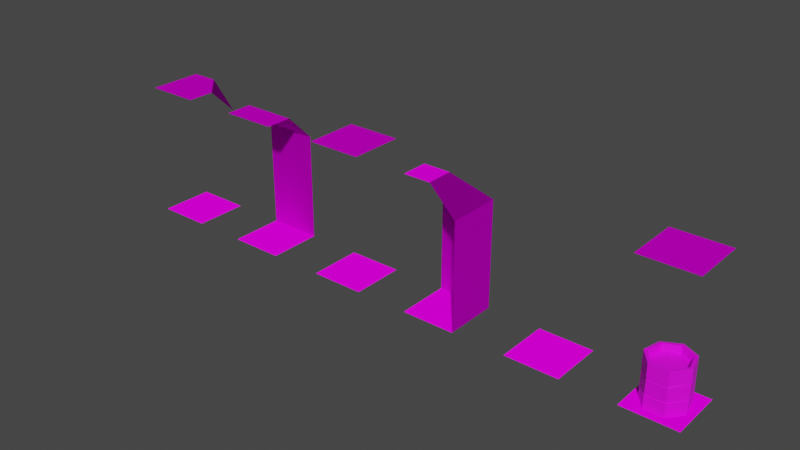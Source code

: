 # Source: red_brick_tileset.blend  (saved by Blender 3.6.13; exported with 4.5.12 LTS)
import bpy
from mathutils import Matrix  # noqa: F401  (used for matrix-valued properties, if any)

bpy.ops.wm.read_factory_settings(use_empty=True)
scene = bpy.context.scene
scene.name = 'Scene'

# ---- collections
col_collection = bpy.data.collections.new('Collection'); scene.collection.children.link(col_collection)

# ---- images (referenced by path relative to the original .blend; pixels are not part of the script)
import os
ASSET_DIR = os.environ.get("B2B_ASSET_DIR", "")  # directory of the original .blend (textures are referenced by path, not embedded)
HERE = os.path.dirname(os.path.abspath(__file__))  # packed textures are extracted next to this script under _unpacked/

def load_image(name, relpath, width, height, colorspace="sRGB"):
    """Load a texture the original file referenced (path relative to the .blend, or extracted next to this script)."""
    p = next((c for c in (os.path.join(HERE, relpath), os.path.join(ASSET_DIR, relpath)) if relpath and os.path.exists(c)), "")
    if p:
        img = bpy.data.images.load(p, check_existing=True)
        img.name = name
    else:  # same state as the original file: an image datablock whose file is absent (Cycles renders it pink)
        img = bpy.data.images.new(name, width, height)
        img.source = "FILE"
        img.filepath = "//" + (relpath or name)
    img.colorspace_settings.name = colorspace
    return img
img_atlas_png = load_image('atlas.png', 'atlas.png', 1024, 1024, 'sRGB')
img_atlas_n_png = load_image('atlas_n.png', 'atlas_n.png', 1024, 1024, 'Non-Color')
img_rust_metal_lowres_64x64_png = load_image('rust_metal_lowres_64x64.png', 'rust_metal_lowres_64x64.png', 1024, 1024, 'sRGB')

# ---- materials (node trees are filled in below, after node groups)
mat_material_001 = bpy.data.materials.new('Material.001')
mat_material_001.use_transparent_shadow = False
mat_metal = bpy.data.materials.new('Metal')
mat_metal.use_transparent_shadow = False

# ---- material node trees
mat_material_001.use_nodes = True; mat_material_001.node_tree.nodes.clear()
_N = mat_material_001.node_tree.nodes; _L = mat_material_001.node_tree.links
n0 = _N.new('ShaderNodeBsdfPrincipled'); n0.name = 'Principled BSDF'; n0.location = (10, 300)
n0.distribution = 'GGX'
n0.subsurface_method = 'RANDOM_WALK_SKIN'
n0.inputs[2].default_value = 1.0
n0.inputs[3].default_value = 1.45
n0.inputs[13].default_value = 0.0
n0.inputs[27].default_value = (0.0, 0.0, 0.0, 1.0)
n0.inputs[28].default_value = 1.0
n1 = _N.new('ShaderNodeOutputMaterial'); n1.name = 'Material Output'; n1.location = (300, 300)
n2 = _N.new('ShaderNodeTexImage'); n2.name = 'Image Texture'; n2.location = (-280, 280)
n2.image = img_atlas_png
n2.interpolation = 'Closest'
n3 = _N.new('ShaderNodeNormalMap'); n3.name = 'Normal Map'; n3.location = (-330, -116)
n4 = _N.new('ShaderNodeTexImage'); n4.name = 'Image Texture.001'; n4.location = (-642, -129)
n4.image = img_atlas_n_png
_L.new(n0.outputs[0], n1.inputs[0])
_L.new(n2.outputs[0], n0.inputs[0])
_L.new(n3.outputs[0], n0.inputs[5])
_L.new(n4.outputs[0], n3.inputs[1])
n1.is_active_output = True
mat_metal.use_nodes = True; mat_metal.node_tree.nodes.clear()
_N = mat_metal.node_tree.nodes; _L = mat_metal.node_tree.links
n0 = _N.new('ShaderNodeBsdfPrincipled'); n0.name = 'Principled BSDF'; n0.location = (10, 300)
n0.distribution = 'GGX'
n0.subsurface_method = 'RANDOM_WALK_SKIN'
n0.inputs[3].default_value = 1.45
n0.inputs[27].default_value = (0.0, 0.0, 0.0, 1.0)
n0.inputs[28].default_value = 1.0
n1 = _N.new('ShaderNodeOutputMaterial'); n1.name = 'Material Output'; n1.location = (300, 300)
n2 = _N.new('ShaderNodeTexImage'); n2.name = 'Image Texture'; n2.location = (-280, 280)
n2.image = img_rust_metal_lowres_64x64_png
n2.interpolation = 'Closest'
_L.new(n0.outputs[0], n1.inputs[0])
_L.new(n2.outputs[0], n0.inputs[0])
n1.is_active_output = True

# ---- world
world_world = bpy.data.worlds.new('World'); scene.world = world_world
world_world.use_nodes = True; world_world.node_tree.nodes.clear()
_N = world_world.node_tree.nodes; _L = world_world.node_tree.links
n0 = _N.new('ShaderNodeOutputWorld'); n0.name = 'World Output'; n0.location = (300, 300)
n1 = _N.new('ShaderNodeBackground'); n1.name = 'Background'; n1.location = (10, 300)
n1.inputs[0].default_value = (0.05088, 0.05088, 0.05088, 1.0)
_L.new(n1.outputs[0], n0.inputs[0])
n0.is_active_output = True
world_world.color = (0.05088, 0.05088, 0.05088)
world_world.use_sun_shadow = False
world_world.sun_shadow_jitter_overblur = 0.0

# ---- meshes
me_plane = bpy.data.meshes.new('Plane')
me_plane.from_pydata([(-0.5, -0.5, 0.0), (0.5, -0.5, 0.0), (-0.5, 0.5, 0.0), (0.5, 0.5, 0.0), (-0.5, 0.5, 1.0), (0.5, 0.5, 1.0), (-0.5, 0.5, 2.0), (0.5, 0.5, 2.0), (-0.5, 0.0, 2.5), (0.5, 0.0, 2.5), (-0.5, -0.5, 2.5), (0.5, -0.5, 2.5), (-0.5, 0.5, 0.0), (0.5, 0.5, 0.0)], [], [(0, 1, 3, 2), (2, 3, 5, 4), (4, 5, 7, 6), (6, 7, 9, 8), (8, 9, 11, 10), (3, 2, 12, 13)])
_uv = me_plane.uv_layers.new(name='UVMap')
_uv.uv.foreach_set('vector', [0.5, 0.5, 1.0, 0.5, 1.0, 1.0, 0.5, 1.0, 0.0, 0.5, 0.5, 0.5, 0.5, 1.0, 0.0, 1.0, 0.0, 0.5, 0.5, 0.5, 0.5, 1.0, 0.0, 1.0, 0.0, 0.5, 0.5, 0.5, 0.5, 1.0, 0.0, 1.0, 0.0, 0.75, 0.5, 0.75, 0.5, 1.0, 0.0, 1.0, 1.0, 1.0, 0.5, 1.0, 0.5, 1.0, 1.0, 1.0])
me_plane.materials.append(mat_material_001)
me_plane.update()
me_plane_001 = bpy.data.meshes.new('Plane.001')
me_plane_001.from_pydata([(-0.5, -0.5, 0.0), (0.5, -0.5, 0.0), (-0.5, 0.5, 0.0), (-0.5, 0.5, 1.0), (-0.5, 0.5, 2.0), (-0.5, 0.0, 2.5), (0.0, 0.0, 2.5), (-0.5, -0.5, 2.5), (0.5, 0.5, 1.192e-07), (0.5, 0.5, 1.0), (0.5, -0.5, 1.0), (0.5, 0.5, 2.0), (0.5, -0.5, 2.0), (0.0, -0.5, 2.5)], [], [(0, 1, 8, 2), (2, 8, 9, 3), (3, 9, 11, 4), (4, 11, 6, 5), (5, 6, 7), (8, 1, 10, 9), (9, 10, 12, 11), (11, 12, 13, 6), (6, 13, 7)])
_uv = me_plane_001.uv_layers.new(name='UVMap')
_uv.uv.foreach_set('vector', [0.5, 0.5, 1.0, 0.5, 1.0, 1.0, 0.5, 1.0, 0.0, 0.5, 0.5, 0.5, 0.5, 1.0, 0.0, 1.0, 0.0, 0.5, 0.5, 0.5, 0.5, 1.0, 0.0, 1.0, 0.0, 0.5, 0.5, 0.5, 0.5, 1.0, 0.0, 1.0, 0.2582, 0.5589, 0.4349, 0.7356, 0.08143, 0.7356, 0.0, 0.5, 0.5, 0.5, 0.5, 1.0, 0.0, 1.0, 0.0, 0.5, 0.5, 0.5, 0.5, 1.0, 0.0, 1.0, 0.0, 0.5, 0.5, 0.5, 0.5, 1.0, 0.0, 1.0, 0.4349, 0.7356, 0.2582, 0.9124, 0.08143, 0.7356])
me_plane_001.materials.append(mat_material_001)
me_plane_001.update()
me_plane_002 = bpy.data.meshes.new('Plane.002')
me_plane_002.from_pydata([(-0.5, -0.5, 0.0), (0.5, -0.5, 0.0), (-0.5, 0.5, 0.0), (0.5, 0.5, 0.0), (-0.5, 0.5, 2.5), (0.5, 0.5, 2.5), (-0.5, -0.5, 2.5), (0.5, -0.5, 2.5)], [], [(0, 1, 3, 2), (4, 5, 7, 6)])
_uv = me_plane_002.uv_layers.new(name='UVMap')
_uv.uv.foreach_set('vector', [0.5, 0.5, 1.0, 0.5, 1.0, 1.0, 0.5, 1.0, 0.0, 0.5027, 0.5, 0.5027, 0.5, 1.0, 0.0, 1.0])
me_plane_002.materials.append(mat_material_001)
me_plane_002.update()
me_plane_004 = bpy.data.meshes.new('Plane.004')
me_plane_004.from_pydata([(-0.5, -0.5, 0.0), (0.5, -0.5, 0.0), (-0.5, 0.5, 0.0), (0.5, 0.5, 0.0), (-0.5, 0.5, 2.5), (0.5, 0.5, 2.0), (-0.5, -0.5, 2.5), (0.5, -0.5, 2.5), (0.0, 0.5, 2.5), (0.5, 0.0, 2.5)], [], [(0, 1, 3, 2), (4, 8, 9, 7, 6), (9, 8, 5)])
_uv = me_plane_004.uv_layers.new(name='UVMap')
_uv.uv.foreach_set('vector', [0.5, 0.5, 1.0, 0.5, 1.0, 1.0, 0.5, 1.0, 0.0, 0.5027, 0.25, 0.5027, 0.5, 0.7514, 0.5, 1.0, 0.0, 1.0, 0.4952, 0.999, 0.0, 1.0, 0.2529, 0.5049])
me_plane_004.materials.append(mat_material_001)
me_plane_004.update()
me_plane_003 = bpy.data.meshes.new('Plane.003')
me_plane_003.from_pydata([(-0.5, -0.5, 0.0), (0.5, -0.5, 0.0), (-0.5, 0.5, 0.0), (0.5, 0.5, 0.0)], [], [(0, 1, 3, 2)])
_uv = me_plane_003.uv_layers.new(name='UVMap')
_uv.uv.foreach_set('vector', [0.5, 0.0, 1.0, 0.0, 1.0, 0.5, 0.5, 0.5])
me_plane_003.materials.append(mat_material_001)
me_plane_003.update()
me_plane_005 = bpy.data.meshes.new('Plane.005')
me_plane_005.from_pydata([(0.5, -0.5, 2.5), (-0.5, -0.5, 2.5), (0.5, 0.5, 2.5), (-0.5, 0.5, 2.5), (0.0009732, 0.3456, 0.8007), (0.269, 0.2094, 0.8011), (0.003752, 0.3962, -0.001453), (-0.003595, 0.4047, 0.7994), (0.3087, 0.2526, -0.00281), (0.3087, 0.2473, 0.8043), (0.3869, -0.08814, -0.004774), (0.3893, -0.08845, 0.8001), (0.1748, -0.3617, 0.004176), (0.1735, -0.3592, 0.7994), (-0.1718, -0.3675, -0.0009474), (-0.173, -0.3606, 0.7991), (-0.3901, -0.08891, -0.0001415), (-0.3891, -0.08987, 0.8001), (-0.3139, 0.2522, -0.001627), (-0.3122, 0.2456, 0.7952), (0.3338, -0.0779, 0.7968), (0.1513, -0.3067, 0.801), (-0.1519, -0.3039, 0.8015), (-0.3367, -0.07681, 0.8007), (-0.2651, 0.2189, 0.801), (-0.005103, 0.3467, 0.6637), (-0.2681, 0.217, 0.6715), (-0.3317, -0.07379, 0.6666), (-0.1432, -0.3111, 0.6704), (0.148, -0.3059, 0.6702), (0.3337, -0.0733, 0.6696), (0.263, 0.214, 0.673), (-0.1715, -0.3547, 0.5154), (-0.3807, -0.08884, 0.5525), (-0.3838, -0.08746, 0.5135), (-0.002932, 0.3903, 0.5126), (0.00286, 0.3949, 0.5482), (-0.3036, 0.2496, 0.5559), (-0.3082, 0.2445, 0.5113), (0.0008851, 0.4024, 0.5547), (0.00045, 0.3992, 0.5125), (0.3087, 0.2487, 0.5117), (0.3124, 0.2466, 0.5513), (0.39, -0.08901, 0.5133), (0.3944, -0.0844, 0.5573), (0.1736, -0.3605, 0.5133), (0.176, -0.3634, 0.5478), (-0.1685, -0.3567, 0.5143), (-0.1687, -0.3635, 0.5566), (-0.3874, -0.08963, 0.5165), (-0.3939, -0.08677, 0.5531), (-0.3156, 0.2477, 0.5173), (-0.3127, 0.2495, 0.5551), (0.005074, 0.3996, 0.2889), (0.002753, 0.3959, 0.2483), (0.3118, 0.251, 0.2518), (0.3158, 0.2458, 0.2823), (0.3947, -0.08956, 0.2459), (0.3901, -0.08208, 0.2862), (0.1731, -0.3653, 0.2513), (0.1738, -0.3614, 0.2866), (-0.1773, -0.359, 0.2472), (-0.1738, -0.3603, 0.2866), (-0.3912, -0.09136, 0.2428), (-0.3901, -0.093, 0.2842), (-0.308, 0.2518, 0.2523), (-0.3085, 0.2494, 0.2857), (-0.1682, -0.354, 0.5482), (0.1761, -0.3568, 0.5149), (0.1674, -0.3516, 0.5526), (0.3841, -0.08586, 0.5127), (0.3863, -0.08327, 0.5521), (0.3089, 0.2484, 0.5156), (0.3113, 0.2502, 0.5531), (-0.3033, 0.2478, 0.2441), (-0.3062, 0.2405, 0.2811), (0.002667, 0.3937, 0.287), (0.0007202, 0.3894, 0.2474), (-0.3845, -0.08761, 0.2489), (-0.3825, -0.08098, 0.2865), (-0.174, -0.3524, 0.2466), (-0.1724, -0.3498, 0.2924), (0.1667, -0.3554, 0.2476), (0.1707, -0.3495, 0.2881), (0.3833, -0.09229, 0.2443), (0.3824, -0.08697, 0.2872), (0.3132, 0.2478, 0.2485), (0.3071, 0.2451, 0.2869), (-0.5, -0.5, 0.0), (0.5, -0.5, 0.0), (-0.5, 0.5, 0.0), (0.5, 0.5, 0.0)], [], [(0, 1, 3, 2), (21, 20, 30, 29), (9, 7, 4, 5), (8, 55, 57, 10), (20, 5, 31, 30), (19, 17, 23, 24), (10, 57, 59, 12), (24, 23, 27, 26), (11, 9, 5, 20), (12, 59, 61, 14), (5, 4, 25, 31), (17, 15, 22, 23), (14, 61, 63, 16), (31, 25, 26, 27, 28, 29, 30), (15, 13, 21, 22), (16, 63, 65, 18), (7, 19, 24, 4), (23, 22, 28, 27), (37, 36, 35, 38), (22, 21, 29, 28), (13, 11, 20, 21), (18, 65, 54, 6), (6, 8, 10, 12, 14, 16, 18), (4, 24, 26, 25), (66, 51, 40, 53), (42, 9, 11, 44), (64, 49, 51, 66), (62, 47, 49, 64), (50, 17, 19, 52), (60, 45, 47, 62), (48, 15, 17, 50), (58, 43, 45, 60), (46, 13, 15, 48), (56, 41, 43, 58), (44, 11, 13, 46), (53, 40, 41, 56), (39, 7, 9, 42), (39, 42, 73, 36), (46, 48, 67, 69), (43, 41, 72, 70), (40, 51, 38, 35), (42, 44, 71, 73), (49, 47, 32, 34), (52, 39, 36, 37), (52, 19, 7, 39), (55, 54, 77, 86), (64, 66, 75, 79), (61, 59, 82, 80), (53, 56, 87, 76), (60, 62, 81, 83), (57, 55, 86, 84), (54, 65, 74, 77), (6, 54, 55, 8), (33, 37, 38, 34), (67, 33, 34, 32), (69, 67, 32, 68), (71, 69, 68, 70), (73, 71, 70, 72), (36, 73, 72, 35), (47, 45, 68, 32), (50, 52, 37, 33), (41, 40, 35, 72), (51, 49, 34, 38), (44, 46, 69, 71), (45, 43, 70, 68), (48, 50, 33, 67), (75, 76, 77, 74), (79, 75, 74, 78), (81, 79, 78, 80), (83, 81, 80, 82), (85, 83, 82, 84), (87, 85, 84, 86), (76, 87, 86, 77), (65, 63, 78, 74), (58, 60, 83, 85), (59, 57, 84, 82), (62, 64, 79, 81), (66, 53, 76, 75), (63, 61, 80, 78), (56, 58, 85, 87), (88, 89, 91, 90)])
me_plane_005.polygons.foreach_set('material_index', [0, 1, 1, 1, 1, 1, 1, 1, 1, 1, 1, 1, 1, 1, 1, 1, 1, 1, 1, 1, 1, 1, 1, 1, 1, 1, 1, 1, 1, 1, 1, 1, 1, 1, 1, 1, 1, 1, 1, 1, 1, 1, 1, 1, 1, 1, 1, 1, 1, 1, 1, 1, 1, 1, 1, 1, 1, 1, 1, 1, 1, 1, 1, 1, 1, 1, 1, 1, 1, 1, 1, 1, 1, 1, 1, 1, 1, 1, 1, 1, 0])
_uv = me_plane_005.uv_layers.new(name='UVMap')
_uv.uv.foreach_set('vector', [0.5008, 1.0, 0.0008368, 1.0, 0.0008368, 0.5, 0.5008, 0.5, 0.3326, 0.7317, 0.2003, 0.8584, 0.1428, 0.8032, 0.2757, 0.6727, 9.943e-05, 0.4307, 0.2311, 0.04046, 0.2674, 0.1082, 0.0701, 0.4443, -0.4869, 0.2939, -0.4892, 0.02108, -0.1137, 0.02086, -0.1124, 0.2895, 0.2003, 0.8584, 0.06979, 0.9887, 0.01134, 0.9336, 0.1428, 0.8032, 0.6829, 9.925e-05, 0.9999, 0.3142, 0.9335, 0.3363, 0.6497, 0.06238, -0.1124, 0.2895, -0.1137, 0.02086, 0.2653, 0.01888, 0.2586, 0.2836, 0.7285, 0.331, 0.5971, 0.4687, 0.538, 0.4089, 0.6688, 0.2762, 0.1467, 0.8537, 9.943e-05, 0.4307, 0.0701, 0.4443, 0.2001, 0.8034, 0.2586, 0.2836, 0.2653, 0.01888, 0.6406, 0.03012, 0.6297, 0.296, 0.9887, 0.06415, 0.8567, 0.1983, 0.7929, 0.1409, 0.9282, 0.01134, 0.9999, 0.3142, 0.9513, 0.7606, 0.8887, 0.7132, 0.9335, 0.3363, 0.6297, 0.296, 0.6406, 0.03012, 1.008, 0.035, 1.009, 0.2953, 0.252, 0.01108, 0.4532, 0.03795, 0.5519, 0.2108, 0.4773, 0.3985, 0.2813, 0.4606, 0.1194, 0.3471, 0.1032, 0.1459, 0.9513, 0.7606, 0.5711, 0.9999, 0.5589, 0.9269, 0.8887, 0.7132, 1.009, 0.2953, 1.008, 0.035, 1.386, 0.0272, 1.383, 0.2993, 0.2344, 0.03865, 0.6829, 9.925e-05, 0.6497, 0.06238, 0.2701, 0.1067, 0.5971, 0.4687, 0.4662, 0.597, 0.4039, 0.5431, 0.538, 0.4089, 0.006465, 0.1503, -0.1927, 0.1503, -0.1927, 0.06163, 0.006465, 0.06163, 0.4662, 0.597, 0.3326, 0.7317, 0.2757, 0.6727, 0.4039, 0.5431, 0.5711, 0.9999, 0.1467, 0.8537, 0.2001, 0.8034, 0.5589, 0.9269, 1.383, 0.2993, 1.386, 0.0272, 1.753, 0.02762, 1.757, 0.2951, 0.6966, 0.2779, 0.5755, 0.2544, 0.517, 0.1406, 0.5676, 0.02443, 0.69, -0.008826, 0.7926, 0.07036, 0.7963, 0.1982, 0.8567, 0.1983, 0.7285, 0.331, 0.6688, 0.2762, 0.7929, 0.1409, -0.4666, 0.3192, -0.4561, 0.5775, -0.8471, 0.5759, -0.8543, 0.3266, 1.483, 0.5849, 1.478, 0.8788, 1.077, 0.8643, 1.087, 0.5823, -0.07413, 0.3072, -0.0716, 0.5663, -0.4561, 0.5775, -0.4666, 0.3192, 0.3094, 0.3045, 0.3136, 0.5586, -0.0716, 0.5663, -0.07413, 0.3072, -0.1401, 0.5811, -0.1307, 0.868, -0.5307, 0.8722, -0.5419, 0.5935, 0.6971, 0.3072, 0.6952, 0.5601, 0.3136, 0.5586, 0.3094, 0.3045, 0.2745, 0.5808, 0.2717, 0.8627, -0.1307, 0.868, -0.1401, 0.5811, 1.091, 0.3107, 1.082, 0.5641, 0.6952, 0.5601, 0.6971, 0.3072, 0.675, 0.5674, 0.6744, 0.8599, 0.2717, 0.8627, 0.2745, 0.5808, 1.466, 0.3083, 1.47, 0.5643, 1.082, 0.5641, 1.091, 0.3107, 1.087, 0.5823, 1.077, 0.8643, 0.6744, 0.8599, 0.675, 0.5674, 1.853, 0.3231, 1.852, 0.5726, 1.47, 0.5643, 1.466, 0.3083, 1.887, 0.6018, 1.884, 0.8861, 1.478, 0.8788, 1.483, 0.5849, 0.824, 0.6644, 0.7209, 0.6644, 0.7209, 0.558, 0.824, 0.558, 0.505, 0.6644, 0.3953, 0.6644, 0.3953, 0.558, 0.505, 0.558, 0.6912, 0.09308, 0.7953, 0.09308, 0.7953, 0.1314, 0.6912, 0.1314, 0.1503, 0.09308, 0.2589, 0.09308, 0.2589, 0.1314, 0.1503, 0.1314, 0.7209, 0.6644, 0.6168, 0.6644, 0.6168, 0.558, 0.7209, 0.558, 0.3642, 0.09308, 0.4697, 0.09308, 0.4697, 0.1314, 0.3642, 0.1314, 0.1845, 0.6644, 0.07589, 0.6644, 0.07589, 0.558, 0.1845, 0.558, -0.5419, 0.5935, -0.5307, 0.8722, -0.9337, 0.891, -0.947, 0.6069, 0.7271, 0.05079, 0.8302, 0.05079, 0.8302, 0.1503, 0.7271, 0.1503, 0.2898, 0.4245, 0.1845, 0.4245, 0.1845, 0.3925, 0.2898, 0.3925, 0.4015, 0.05079, 0.5112, 0.05079, 0.5112, 0.1503, 0.4015, 0.1503, 0.824, 0.4245, 0.7209, 0.4245, 0.7209, 0.3925, 0.824, 0.3925, 0.505, 0.4245, 0.3953, 0.4245, 0.3953, 0.3925, 0.505, 0.3925, 0.623, 0.05079, 0.7271, 0.05079, 0.7271, 0.1503, 0.623, 0.1503, 0.08209, 0.05079, 0.1907, 0.05079, 0.1907, 0.1503, 0.08209, 0.1503, -0.848, 0.3005, -0.8548, 0.03302, -0.4892, 0.02108, -0.4869, 0.2939, 0.1996, 0.1503, 0.006465, 0.1503, 0.006465, 0.06163, 0.1996, 0.06163, 0.3931, 0.1503, 0.1996, 0.1503, 0.1996, 0.06163, 0.3931, 0.06163, 0.5943, 0.1503, 0.3931, 0.1503, 0.3931, 0.06163, 0.5943, 0.06163, 0.7994, 0.1503, 0.5943, 0.1503, 0.5943, 0.06163, 0.7994, 0.06163, 0.9903, 0.1503, 0.7994, 0.1503, 0.7994, 0.06163, 0.9903, 0.06163, 1.179, 0.1503, 0.9903, 0.1503, 0.9903, 0.06163, 1.179, 0.06163, 0.4697, 0.09308, 0.5794, 0.09308, 0.5794, 0.1314, 0.4697, 0.1314, 0.2898, 0.6644, 0.1845, 0.6644, 0.1845, 0.558, 0.2898, 0.558, 0.7953, 0.09308, 0.8984, 0.09308, 0.8984, 0.1314, 0.7953, 0.1314, 0.2589, 0.09308, 0.3642, 0.09308, 0.3642, 0.1314, 0.2589, 0.1314, 0.6168, 0.6644, 0.505, 0.6644, 0.505, 0.558, 0.6168, 0.558, 0.5794, 0.09308, 0.6912, 0.09308, 0.6912, 0.1314, 0.5794, 0.1314, 0.3953, 0.6644, 0.2898, 0.6644, 0.2898, 0.558, 0.3953, 0.558, 0.1845, 0.08244, 0.07589, 0.08244, 0.07589, 0.05109, 0.1845, 0.05109, 0.2898, 0.08244, 0.1845, 0.08244, 0.1845, 0.05109, 0.2898, 0.05109, 0.3953, 0.08244, 0.2898, 0.08244, 0.2898, 0.05109, 0.3953, 0.05109, 0.505, 0.08244, 0.3953, 0.08244, 0.3953, 0.05109, 0.505, 0.05109, 0.6168, 0.08244, 0.505, 0.08244, 0.505, 0.05109, 0.6168, 0.05109, 0.7209, 0.08244, 0.6168, 0.08244, 0.6168, 0.05109, 0.7209, 0.05109, 0.824, 0.08244, 0.7209, 0.08244, 0.7209, 0.05109, 0.824, 0.05109, 0.1907, 0.05079, 0.296, 0.05079, 0.296, 0.1503, 0.1907, 0.1503, 0.6168, 0.4245, 0.505, 0.4245, 0.505, 0.3925, 0.6168, 0.3925, 0.5112, 0.05079, 0.623, 0.05079, 0.623, 0.1503, 0.5112, 0.1503, 0.3953, 0.4245, 0.2898, 0.4245, 0.2898, 0.3925, 0.3953, 0.3925, 0.1845, 0.4245, 0.07589, 0.4245, 0.07589, 0.3925, 0.1845, 0.3925, 0.296, 0.05079, 0.4015, 0.05079, 0.4015, 0.1503, 0.296, 0.1503, 0.7209, 0.4245, 0.6168, 0.4245, 0.6168, 0.3925, 0.7209, 0.3925, 0.5062, 0.5, 1.006, 0.5, 1.006, 1.0, 0.5062, 1.0])
me_plane_005.materials.append(mat_material_001)
me_plane_005.materials.append(mat_metal)
me_plane_005.update()

# ---- objects
ob_wall_navmesh_col = bpy.data.objects.new('wall-navmesh-col', me_plane)
ob_corner_in_col = bpy.data.objects.new('corner-in-col', me_plane_001)
ob_florr_navmesh_col = bpy.data.objects.new('florr-navmesh-col', me_plane_002)
ob_corner_navmesh_out_col = bpy.data.objects.new('corner-navmesh-out-col', me_plane_004)
ob_florr_001 = bpy.data.objects.new('florr.001', me_plane_003)
ob_barrel_col_002 = bpy.data.objects.new('barrel-col.002', me_plane_005)

# ---- transforms, parenting, visibility, modifiers, constraints
ob_wall_navmesh_col.location = (0.0, 0.0, 0.0)
ob_corner_in_col.location = (4.0, 0.0, 0.0)
ob_florr_navmesh_col.location = (2.0, 0.0, 0.0)
ob_corner_navmesh_out_col.location = (-2.0, 0.0, 0.0)
ob_florr_001.location = (6.0, 0.0, 0.0)
ob_barrel_col_002.location = (8.0, 0.0, 0.0)

# ---- collection membership
col_collection.objects.link(ob_wall_navmesh_col)
col_collection.objects.link(ob_corner_in_col)
col_collection.objects.link(ob_florr_navmesh_col)
col_collection.objects.link(ob_corner_navmesh_out_col)
col_collection.objects.link(ob_florr_001)
col_collection.objects.link(ob_barrel_col_002)

# ---- scene / render settings (as saved in the file)
scene.frame_start = 1; scene.frame_end = 250; scene.frame_set(1)
scene.render.engine = 'BLENDER_EEVEE_NEXT'
scene.cycles.sampling_pattern = 'TABULATED_SOBOL'
scene.view_settings.view_transform = 'Filmic'
bpy.context.view_layer.update()

# ---- added for rendering (the .blend has no active camera and no usable light): camera, sun
cam_auto = bpy.data.cameras.new('AutoCamera')
cam_auto.lens = 50.0
cam_auto.sensor_width = 36.0
cam_auto.clip_end = 1000.0
ob_auto_camera = bpy.data.objects.new('AutoCamera', cam_auto)
scene.collection.objects.link(ob_auto_camera)
ob_auto_camera.location = (13.4789, -12.5747, 9.63074)
ob_auto_camera.rotation_euler = (1.09748, -7.21219e-08, 0.694738)
scene.camera = ob_auto_camera
light_auto_sun = bpy.data.lights.new('AutoSun', 'SUN')
light_auto_sun.energy = 3.0
light_auto_sun.angle = 0.0523599
ob_auto_sun = bpy.data.objects.new('AutoSun', light_auto_sun)
scene.collection.objects.link(ob_auto_sun)
ob_auto_sun.rotation_euler = (0.872665, 0.174533, 0.523599)
bpy.context.view_layer.update()
